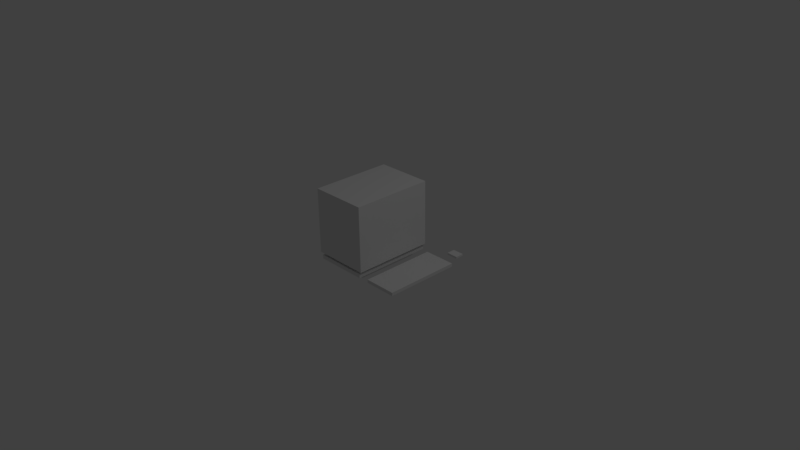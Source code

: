 # Source: Workstation_Windows_Simple.blend  (saved by Blender 2.77.0; exported with 4.5.12 LTS)
import bpy
from mathutils import Matrix  # noqa: F401  (used for matrix-valued properties, if any)

bpy.ops.wm.read_factory_settings(use_empty=True)
scene = bpy.context.scene
scene.name = 'Scene'

# ---- collections
col_collection_1 = bpy.data.collections.new('Collection 1'); scene.collection.children.link(col_collection_1)

# ---- materials (node trees are filled in below, after node groups)
mat_material = bpy.data.materials.new('Material')
mat_material.alpha_threshold = 0.0
mat_material.use_transparent_shadow = False
mat_material.roughness = 0.5
mat_material.line_color = (0.0, 0.0, 0.0, 1.0)
mat_material_004 = bpy.data.materials.new('Material.004')
mat_material_004.alpha_threshold = 0.0
mat_material_004.use_transparent_shadow = False
mat_material_004.roughness = 0.5
mat_material_003 = bpy.data.materials.new('Material.003')
mat_material_003.alpha_threshold = 0.0
mat_material_003.use_transparent_shadow = False
mat_material_003.roughness = 0.5
mat_material_001 = bpy.data.materials.new('Material.001')
mat_material_001.alpha_threshold = 0.0
mat_material_001.use_transparent_shadow = False
mat_material_001.roughness = 0.5
mat_material_002 = bpy.data.materials.new('Material.002')
mat_material_002.alpha_threshold = 0.0
mat_material_002.use_transparent_shadow = False
mat_material_002.roughness = 0.5

# ---- material node trees

# ---- world
world_world = bpy.data.worlds.new('World'); scene.world = world_world
world_world.color = (0.05088, 0.05088, 0.05088)
world_world.use_sun_shadow = False
world_world.sun_shadow_jitter_overblur = 0.0
world_world.cycles.sampling_method = 'MANUAL'

# ---- cameras
cam_camera = bpy.data.cameras.new('Camera')
cam_camera.clip_end = 100.0
cam_camera.lens = 35.0
cam_camera.sensor_width = 32.0
cam_camera.sensor_height = 18.0
cam_camera.ortho_scale = 7.314
cam_camera.dof.focus_distance = 0.0
cam_camera.dof.aperture_fstop = 128.0

# ---- lights
light_lamp = bpy.data.lights.new('Lamp', 'POINT')
light_lamp.transmission_factor = 0.0
light_lamp.cutoff_distance = 30.0
light_lamp.energy = 100.0
light_lamp.shadow_buffer_clip_start = 1.001
light_lamp.shadow_soft_size = 0.1
light_lamp.shadow_maximum_resolution = 0.006
light_lamp.use_absolute_resolution = True

# ---- meshes
me_cube = bpy.data.meshes.new('Cube')
me_cube.from_pydata([(1.0, 1.0, -1.0), (1.0, -1.0, -1.0), (-1.0, -1.0, -1.0), (-1.0, 1.0, -1.0), (1.0, 1.0, 1.0), (1.0, -1.0, 1.0), (-1.0, -1.0, 1.0), (-1.0, 1.0, 1.0)], [], [(0, 1, 2, 3), (4, 7, 6, 5), (0, 4, 5, 1), (1, 5, 6, 2), (2, 6, 7, 3), (4, 0, 3, 7)])
_uv = me_cube.uv_layers.new(name='UVMap')
_uv.uv.foreach_set('vector', [0.0001998, 0.9998, 0.3331, 0.9998, 0.3331, 0.6669, 0.0001998, 0.6669, 0.0001998, 0.3331, 0.0001999, 0.0001998, 0.3331, 0.0001998, 0.3331, 0.3331, 0.3331, 0.6665, 0.0001998, 0.6665, 0.0001998, 0.3335, 0.3331, 0.3335, 0.6665, 0.6665, 0.3335, 0.6665, 0.3335, 0.3335, 0.6665, 0.3335, 0.9998, 0.0001998, 0.6669, 0.0001998, 0.6669, 0.3331, 0.9998, 0.3331, 0.3335, 0.3331, 0.6665, 0.3331, 0.6665, 0.0001998, 0.3335, 0.0001998])
me_cube.materials.append(mat_material)
me_cube.use_remesh_preserve_volume = False
me_cube.use_remesh_preserve_attributes = False
me_cube.use_mirror_vertex_groups = False
me_cube.update()
me_cube_001 = bpy.data.meshes.new('Cube.001')
me_cube_001.from_pydata([(-1.0, -1.0, -1.0), (-1.0, -1.0, 1.0), (-1.0, 1.0, -1.0), (-1.0, 1.0, 1.0), (1.0, -1.0, -1.0), (1.0, -1.0, 1.0), (1.0, 1.0, -1.0), (1.0, 1.0, 1.0)], [], [(1, 3, 2, 0), (3, 7, 6, 2), (7, 5, 4, 6), (5, 1, 0, 4), (0, 2, 6, 4), (5, 7, 3, 1)])
_uv = me_cube_001.uv_layers.new(name='UVMap')
_uv.uv.foreach_set('vector', [0.6665, 0.0001998, 0.3335, 0.0001998, 0.3335, 0.3331, 0.6665, 0.3331, 0.6665, 0.3335, 0.3335, 0.3335, 0.3335, 0.6665, 0.6665, 0.6665, 0.0001998, 0.6669, 0.3331, 0.6669, 0.3331, 0.9998, 0.0001998, 0.9998, 0.6669, 0.0001998, 0.9998, 0.0001998, 0.9998, 0.3331, 0.6669, 0.3331, 0.3331, 0.6665, 0.3331, 0.3335, 0.0001998, 0.3335, 0.0001998, 0.6665, 0.0001998, 0.3331, 0.0001998, 0.0001998, 0.3331, 0.0001998, 0.3331, 0.3331])
me_cube_001.materials.append(mat_material_004)
me_cube_001.use_remesh_preserve_volume = False
me_cube_001.use_remesh_preserve_attributes = False
me_cube_001.use_mirror_vertex_groups = False
me_cube_001.update()
me_cube_002 = bpy.data.meshes.new('Cube.002')
me_cube_002.from_pydata([(-1.0, -1.0, -1.0), (-1.0, -1.0, 1.0), (-1.0, 1.0, -1.0), (-1.0, 1.0, 1.0), (1.0, -1.0, -1.0), (1.0, -1.0, 1.0), (1.0, 1.0, -1.0), (1.0, 1.0, 1.0)], [], [(1, 3, 2, 0), (3, 7, 6, 2), (7, 5, 4, 6), (5, 1, 0, 4), (0, 2, 6, 4), (5, 7, 3, 1)])
_uv = me_cube_002.uv_layers.new(name='UVMap')
_uv.uv.foreach_set('vector', [0.3331, 0.0001998, 0.0001998, 0.0001998, 0.0001998, 0.3331, 0.3331, 0.3331, 0.6665, 0.3335, 0.3335, 0.3335, 0.3335, 0.6665, 0.6665, 0.6665, 0.0001998, 0.6669, 0.3331, 0.6669, 0.3331, 0.9998, 0.0001998, 0.9998, 0.3335, 0.0001998, 0.6665, 0.0001998, 0.6665, 0.3331, 0.3335, 0.3331, 0.9998, 0.3331, 0.9998, 0.0001998, 0.6669, 0.0001998, 0.6669, 0.3331, 0.0001998, 0.6665, 0.0001998, 0.3335, 0.3331, 0.3335, 0.3331, 0.6665])
me_cube_002.materials.append(mat_material_003)
me_cube_002.use_remesh_preserve_volume = False
me_cube_002.use_remesh_preserve_attributes = False
me_cube_002.use_mirror_vertex_groups = False
me_cube_002.update()
me_cube_003 = bpy.data.meshes.new('Cube.003')
me_cube_003.from_pydata([(-1.0, -1.0, -1.0), (-1.0, -1.0, 1.0), (-1.0, 1.0, -1.0), (-1.0, 1.0, 1.0), (1.0, -1.0, -1.0), (1.0, -1.0, 1.0), (1.0, 1.0, -1.0), (1.0, 1.0, 1.0)], [], [(1, 3, 2, 0), (3, 7, 6, 2), (7, 5, 4, 6), (5, 1, 0, 4), (0, 2, 6, 4), (5, 7, 3, 1)])
_uv = me_cube_003.uv_layers.new(name='UVMap')
_uv.uv.foreach_set('vector', [0.6665, 0.3335, 0.3335, 0.3335, 0.3335, 0.6665, 0.6665, 0.6665, 0.9998, 0.0001803, 0.6668, 0.0001803, 0.6668, 0.3332, 0.9998, 0.3332, 0.3335, 0.0001803, 0.6665, 0.0001803, 0.6665, 0.3332, 0.3335, 0.3332, 0.0001803, 0.3332, 0.3332, 0.3332, 0.3332, 0.6661, 0.0001803, 0.6661, 0.3332, 0.9995, 0.3332, 0.6665, 0.0001803, 0.6665, 0.0001803, 0.9995, 0.0001803, 0.3332, 0.0001803, 0.0001803, 0.3332, 0.0001803, 0.3332, 0.3332])
me_cube_003.materials.append(mat_material_001)
me_cube_003.use_remesh_preserve_volume = False
me_cube_003.use_remesh_preserve_attributes = False
me_cube_003.use_mirror_vertex_groups = False
me_cube_003.update()
me_cube_004 = bpy.data.meshes.new('Cube.004')
me_cube_004.from_pydata([(-1.0, -1.0, -1.0), (-1.0, -1.0, 1.0), (-1.0, 1.0, -1.0), (-1.0, 1.0, 1.0), (1.0, -1.0, -1.0), (1.0, -1.0, 1.0), (1.0, 1.0, -1.0), (1.0, 1.0, 1.0)], [], [(1, 3, 2, 0), (3, 7, 6, 2), (7, 5, 4, 6), (5, 1, 0, 4), (0, 2, 6, 4), (5, 7, 3, 1)])
_uv = me_cube_004.uv_layers.new(name='UVMap')
_uv.uv.foreach_set('vector', [0.3331, 0.0001998, 0.0001998, 0.0001998, 0.0001998, 0.3331, 0.3331, 0.3331, 0.3331, 0.3335, 0.0001998, 0.3335, 0.0001998, 0.6665, 0.3331, 0.6665, 0.3335, 0.0001998, 0.6665, 0.0001998, 0.6665, 0.3331, 0.3335, 0.3331, 0.3335, 0.3335, 0.6665, 0.3335, 0.6665, 0.6665, 0.3335, 0.6665, 0.9998, 0.3331, 0.9998, 0.0001998, 0.6669, 0.0001998, 0.6669, 0.3331, 0.0001998, 0.9998, 0.0001998, 0.6669, 0.3331, 0.6669, 0.3331, 0.9998])
me_cube_004.materials.append(mat_material_002)
me_cube_004.use_remesh_preserve_volume = False
me_cube_004.use_remesh_preserve_attributes = False
me_cube_004.use_mirror_vertex_groups = False
me_cube_004.update()

# ---- objects
ob_cube = bpy.data.objects.new('Cube', me_cube)
ob_cube_001 = bpy.data.objects.new('Cube.001', me_cube_001)
ob_cube_002 = bpy.data.objects.new('Cube.002', me_cube_002)
ob_cube_003 = bpy.data.objects.new('Cube.003', me_cube_003)
ob_cube_004 = bpy.data.objects.new('Cube.004', me_cube_004)
ob_lamp = bpy.data.objects.new('Lamp', light_lamp)
ob_camera = bpy.data.objects.new('Camera', cam_camera)

# ---- transforms, parenting, visibility, modifiers, constraints
ob_cube.location = (0.0, 0.0, 0.5331)
ob_cube.scale = (-0.3839, -0.5496, -0.4401)
ob_cube.lock_rotations_4d = False
ob_cube.empty_display_type = 'ARROWS'
ob_cube.lineart.crease_threshold = 0.0
ob_cube_001.parent = ob_cube
ob_cube_001.matrix_parent_inverse = Matrix(((-2.605, 0.0, 0.0, 0.0), (0.0, -1.819, 0.0, 0.0), (0.0, 0.0, -2.272, 1.211), (0.0, 0.0, 0.0, 1.0)))
ob_cube_001.location = (0.0, 0.0, 0.03434)
ob_cube_001.scale = (0.3524, 0.5461, 0.02651)
ob_cube_001.lineart.crease_threshold = 0.0
ob_cube_002.parent = ob_cube_001
ob_cube_002.matrix_parent_inverse = Matrix(((2.838, 0.0, 0.0, -0.0), (0.0, 1.831, 0.0, -0.0), (0.0, 0.0, 37.71, -1.295), (0.0, 0.0, 0.0, 1.0)))
ob_cube_002.location = (-0.02071, -0.0064, 0.126)
ob_cube_002.scale = (0.2998, 0.4293, 0.1892)
ob_cube_002.lineart.crease_threshold = 0.0
ob_cube_003.parent = ob_cube_002
ob_cube_003.matrix_parent_inverse = Matrix(((3.335, 0.0, 0.0, 0.06906), (0.0, 2.329, 0.0, -0.02963), (0.0, 0.0, 5.286, -0.6657), (0.0, 0.0, 0.0, 1.0)))
ob_cube_003.location = (0.6859, 0.0151, 0.0)
ob_cube_003.scale = (0.2186, 0.512, -0.02212)
ob_cube_003.lineart.crease_threshold = 0.0
ob_cube_004.parent = ob_cube_003
ob_cube_004.matrix_parent_inverse = Matrix(((4.575, 0.0, -0.0, -3.702), (0.0, 1.953, -0.0, -0.0), (0.0, 0.0, -45.21, -0.0), (0.0, 0.0, 0.0, 1.0)))
ob_cube_004.location = (0.8548, 0.7517, -0.004714)
ob_cube_004.scale = (0.07865, -0.05794, -0.01315)
ob_cube_004.lineart.crease_threshold = 0.0
ob_lamp.location = (4.076, 1.005, 5.904)
ob_lamp.rotation_euler = (0.6503, 0.05522, 1.866)
ob_lamp.lock_rotations_4d = False
ob_lamp.empty_display_type = 'ARROWS'
ob_lamp.color = (0.0, 0.0, 0.0, 0.0)
ob_lamp.lineart.crease_threshold = 0.0
ob_camera.location = (7.481, -6.508, 5.344)
ob_camera.rotation_euler = (1.109, 0.01082, 0.8149)
ob_camera.lock_rotations_4d = False
ob_camera.empty_display_type = 'ARROWS'
ob_camera.color = (0.0, 0.0, 0.0, 0.0)
ob_camera.display_type = 'WIRE'
ob_camera.lineart.crease_threshold = 0.0

# ---- collection membership
col_collection_1.objects.link(ob_cube)
col_collection_1.objects.link(ob_cube_001)
col_collection_1.objects.link(ob_cube_002)
col_collection_1.objects.link(ob_cube_003)
col_collection_1.objects.link(ob_cube_004)
col_collection_1.objects.link(ob_lamp)
col_collection_1.objects.link(ob_camera)

# ---- scene / render settings (as saved in the file)
scene.camera = ob_camera
scene.frame_start = 1; scene.frame_end = 250; scene.frame_set(1)
scene.render.engine = 'BLENDER_EEVEE_NEXT'
scene.render.resolution_percentage = 50
scene.render.dither_intensity = 0.0
scene.cycles.use_denoising = False
scene.cycles.samples = 128
scene.cycles.sampling_pattern = 'TABULATED_SOBOL'
scene.cycles.light_sampling_threshold = 0.0
scene.cycles.use_adaptive_sampling = False
scene.cycles.use_light_tree = False
scene.cycles.blur_glossy = 0.0
scene.cycles.sample_clamp_indirect = 0.0
scene.view_settings.view_transform = 'Standard'
bpy.context.view_layer.update()
